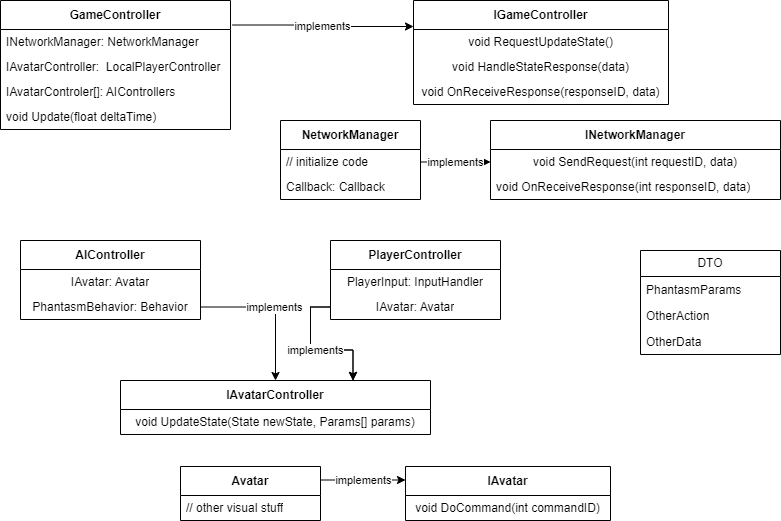

The diagram above was exported from draw.io. Its source (the exported page's mxGraphModel, read from the mxfile embedded in the PNG):
<mxGraphModel dx="1050" dy="483" grid="1" gridSize="10" guides="1" tooltips="1" connect="1" arrows="1" fold="1" page="1" pageScale="1" pageWidth="850" pageHeight="1100" math="0" shadow="0">
  <root>
    <mxCell id="0" />
    <mxCell id="1" parent="0" />
    <mxCell id="aNEfBU-MMuPrIfD6BLqG-6" value="INetworkManager" style="swimlane;fontStyle=1;align=center;verticalAlign=middle;childLayout=stackLayout;horizontal=1;startSize=29;horizontalStack=0;resizeParent=1;resizeParentMax=0;resizeLast=0;collapsible=0;marginBottom=0;html=1;whiteSpace=wrap;" vertex="1" parent="1">
      <mxGeometry x="510" y="150" width="290" height="79" as="geometry" />
    </mxCell>
    <mxCell id="aNEfBU-MMuPrIfD6BLqG-7" value="void SendRequest(int requestID, data)" style="text;html=1;strokeColor=none;fillColor=none;align=center;verticalAlign=middle;spacingLeft=4;spacingRight=4;overflow=hidden;rotatable=0;points=[[0,0.5],[1,0.5]];portConstraint=eastwest;whiteSpace=wrap;" vertex="1" parent="aNEfBU-MMuPrIfD6BLqG-6">
      <mxGeometry y="29" width="290" height="25" as="geometry" />
    </mxCell>
    <mxCell id="aNEfBU-MMuPrIfD6BLqG-8" value="void OnReceiveResponse(int responseID, data)" style="text;html=1;strokeColor=none;fillColor=none;align=left;verticalAlign=middle;spacingLeft=4;spacingRight=4;overflow=hidden;rotatable=0;points=[[0,0.5],[1,0.5]];portConstraint=eastwest;whiteSpace=wrap;" vertex="1" parent="aNEfBU-MMuPrIfD6BLqG-6">
      <mxGeometry y="54" width="290" height="25" as="geometry" />
    </mxCell>
    <mxCell id="aNEfBU-MMuPrIfD6BLqG-9" value="NetworkManager" style="swimlane;fontStyle=1;align=center;verticalAlign=middle;childLayout=stackLayout;horizontal=1;startSize=29;horizontalStack=0;resizeParent=1;resizeParentMax=0;resizeLast=0;collapsible=0;marginBottom=0;html=1;whiteSpace=wrap;" vertex="1" parent="1">
      <mxGeometry x="300" y="150" width="140" height="79" as="geometry" />
    </mxCell>
    <mxCell id="aNEfBU-MMuPrIfD6BLqG-11" value="// initialize code" style="text;html=1;strokeColor=none;fillColor=none;align=left;verticalAlign=middle;spacingLeft=4;spacingRight=4;overflow=hidden;rotatable=0;points=[[0,0.5],[1,0.5]];portConstraint=eastwest;whiteSpace=wrap;" vertex="1" parent="aNEfBU-MMuPrIfD6BLqG-9">
      <mxGeometry y="29" width="140" height="25" as="geometry" />
    </mxCell>
    <mxCell id="aNEfBU-MMuPrIfD6BLqG-50" value="Callback: Callback" style="text;html=1;strokeColor=none;fillColor=none;align=left;verticalAlign=middle;spacingLeft=4;spacingRight=4;overflow=hidden;rotatable=0;points=[[0,0.5],[1,0.5]];portConstraint=eastwest;whiteSpace=wrap;" vertex="1" parent="aNEfBU-MMuPrIfD6BLqG-9">
      <mxGeometry y="54" width="140" height="25" as="geometry" />
    </mxCell>
    <object label="IGameController" INetworkManager="" id="aNEfBU-MMuPrIfD6BLqG-12">
      <mxCell style="swimlane;fontStyle=1;align=center;verticalAlign=middle;childLayout=stackLayout;horizontal=1;startSize=29;horizontalStack=0;resizeParent=1;resizeParentMax=0;resizeLast=0;collapsible=0;marginBottom=0;html=1;whiteSpace=wrap;" vertex="1" parent="1">
        <mxGeometry x="433" y="30" width="255" height="104" as="geometry" />
      </mxCell>
    </object>
    <mxCell id="aNEfBU-MMuPrIfD6BLqG-13" value="void RequestUpdateState()" style="text;html=1;strokeColor=none;fillColor=none;align=center;verticalAlign=middle;spacingLeft=4;spacingRight=4;overflow=hidden;rotatable=0;points=[[0,0.5],[1,0.5]];portConstraint=eastwest;whiteSpace=wrap;" vertex="1" parent="aNEfBU-MMuPrIfD6BLqG-12">
      <mxGeometry y="29" width="255" height="25" as="geometry" />
    </mxCell>
    <mxCell id="aNEfBU-MMuPrIfD6BLqG-14" value="void HandleStateResponse(data)" style="text;html=1;strokeColor=none;fillColor=none;align=center;verticalAlign=middle;spacingLeft=4;spacingRight=4;overflow=hidden;rotatable=0;points=[[0,0.5],[1,0.5]];portConstraint=eastwest;whiteSpace=wrap;" vertex="1" parent="aNEfBU-MMuPrIfD6BLqG-12">
      <mxGeometry y="54" width="255" height="25" as="geometry" />
    </mxCell>
    <mxCell id="aNEfBU-MMuPrIfD6BLqG-51" value="void OnReceiveResponse(responseID, data)" style="text;html=1;strokeColor=none;fillColor=none;align=center;verticalAlign=middle;spacingLeft=4;spacingRight=4;overflow=hidden;rotatable=0;points=[[0,0.5],[1,0.5]];portConstraint=eastwest;whiteSpace=wrap;" vertex="1" parent="aNEfBU-MMuPrIfD6BLqG-12">
      <mxGeometry y="79" width="255" height="25" as="geometry" />
    </mxCell>
    <mxCell id="aNEfBU-MMuPrIfD6BLqG-15" value="AIController" style="swimlane;fontStyle=1;align=center;verticalAlign=middle;childLayout=stackLayout;horizontal=1;startSize=29;horizontalStack=0;resizeParent=1;resizeParentMax=0;resizeLast=0;collapsible=0;marginBottom=0;html=1;whiteSpace=wrap;" vertex="1" parent="1">
      <mxGeometry x="40" y="270" width="180" height="79" as="geometry" />
    </mxCell>
    <mxCell id="aNEfBU-MMuPrIfD6BLqG-16" value="IAvatar: Avatar" style="text;html=1;strokeColor=none;fillColor=none;align=center;verticalAlign=middle;spacingLeft=4;spacingRight=4;overflow=hidden;rotatable=0;points=[[0,0.5],[1,0.5]];portConstraint=eastwest;whiteSpace=wrap;" vertex="1" parent="aNEfBU-MMuPrIfD6BLqG-15">
      <mxGeometry y="29" width="180" height="25" as="geometry" />
    </mxCell>
    <mxCell id="aNEfBU-MMuPrIfD6BLqG-17" value="PhantasmBehavior: Behavior" style="text;html=1;strokeColor=none;fillColor=none;align=center;verticalAlign=middle;spacingLeft=4;spacingRight=4;overflow=hidden;rotatable=0;points=[[0,0.5],[1,0.5]];portConstraint=eastwest;whiteSpace=wrap;" vertex="1" parent="aNEfBU-MMuPrIfD6BLqG-15">
      <mxGeometry y="54" width="180" height="25" as="geometry" />
    </mxCell>
    <mxCell id="aNEfBU-MMuPrIfD6BLqG-18" value="PlayerController" style="swimlane;fontStyle=1;align=center;verticalAlign=middle;childLayout=stackLayout;horizontal=1;startSize=29;horizontalStack=0;resizeParent=1;resizeParentMax=0;resizeLast=0;collapsible=0;marginBottom=0;html=1;whiteSpace=wrap;" vertex="1" parent="1">
      <mxGeometry x="350" y="270" width="170" height="79" as="geometry" />
    </mxCell>
    <mxCell id="aNEfBU-MMuPrIfD6BLqG-19" value="PlayerInput: InputHandler" style="text;html=1;strokeColor=none;fillColor=none;align=center;verticalAlign=middle;spacingLeft=4;spacingRight=4;overflow=hidden;rotatable=0;points=[[0,0.5],[1,0.5]];portConstraint=eastwest;whiteSpace=wrap;" vertex="1" parent="aNEfBU-MMuPrIfD6BLqG-18">
      <mxGeometry y="29" width="170" height="25" as="geometry" />
    </mxCell>
    <mxCell id="aNEfBU-MMuPrIfD6BLqG-20" value="IAvatar: Avatar" style="text;html=1;strokeColor=none;fillColor=none;align=center;verticalAlign=middle;spacingLeft=4;spacingRight=4;overflow=hidden;rotatable=0;points=[[0,0.5],[1,0.5]];portConstraint=eastwest;whiteSpace=wrap;" vertex="1" parent="aNEfBU-MMuPrIfD6BLqG-18">
      <mxGeometry y="54" width="170" height="25" as="geometry" />
    </mxCell>
    <mxCell id="aNEfBU-MMuPrIfD6BLqG-21" value="Avatar" style="swimlane;fontStyle=1;align=center;verticalAlign=middle;childLayout=stackLayout;horizontal=1;startSize=29;horizontalStack=0;resizeParent=1;resizeParentMax=0;resizeLast=0;collapsible=0;marginBottom=0;html=1;whiteSpace=wrap;" vertex="1" parent="1">
      <mxGeometry x="200" y="496" width="140" height="54" as="geometry" />
    </mxCell>
    <mxCell id="aNEfBU-MMuPrIfD6BLqG-23" value="// other visual stuff" style="text;html=1;strokeColor=none;fillColor=none;align=left;verticalAlign=middle;spacingLeft=4;spacingRight=4;overflow=hidden;rotatable=0;points=[[0,0.5],[1,0.5]];portConstraint=eastwest;whiteSpace=wrap;" vertex="1" parent="aNEfBU-MMuPrIfD6BLqG-21">
      <mxGeometry y="29" width="140" height="25" as="geometry" />
    </mxCell>
    <mxCell id="aNEfBU-MMuPrIfD6BLqG-24" value="IAvatar" style="swimlane;fontStyle=1;align=center;verticalAlign=middle;childLayout=stackLayout;horizontal=1;startSize=29;horizontalStack=0;resizeParent=1;resizeParentMax=0;resizeLast=0;collapsible=0;marginBottom=0;html=1;whiteSpace=wrap;" vertex="1" parent="1">
      <mxGeometry x="425" y="496" width="205" height="54" as="geometry" />
    </mxCell>
    <mxCell id="aNEfBU-MMuPrIfD6BLqG-25" value="void DoCommand(int commandID)" style="text;html=1;strokeColor=none;fillColor=none;align=center;verticalAlign=middle;spacingLeft=4;spacingRight=4;overflow=hidden;rotatable=0;points=[[0,0.5],[1,0.5]];portConstraint=eastwest;whiteSpace=wrap;" vertex="1" parent="aNEfBU-MMuPrIfD6BLqG-24">
      <mxGeometry y="29" width="205" height="25" as="geometry" />
    </mxCell>
    <mxCell id="aNEfBU-MMuPrIfD6BLqG-27" value="implements" style="edgeStyle=orthogonalEdgeStyle;rounded=0;orthogonalLoop=1;jettySize=auto;html=1;exitX=1;exitY=0.25;exitDx=0;exitDy=0;entryX=0;entryY=0.25;entryDx=0;entryDy=0;" edge="1" parent="1" source="aNEfBU-MMuPrIfD6BLqG-21" target="aNEfBU-MMuPrIfD6BLqG-24">
      <mxGeometry relative="1" as="geometry">
        <mxPoint x="370" y="581.5" as="sourcePoint" />
      </mxGeometry>
    </mxCell>
    <mxCell id="aNEfBU-MMuPrIfD6BLqG-28" value="implements" style="edgeStyle=orthogonalEdgeStyle;rounded=0;orthogonalLoop=1;jettySize=auto;html=1;exitX=1;exitY=0.5;exitDx=0;exitDy=0;entryX=0;entryY=0.5;entryDx=0;entryDy=0;" edge="1" parent="1" target="aNEfBU-MMuPrIfD6BLqG-7">
      <mxGeometry relative="1" as="geometry">
        <mxPoint x="440" y="191.5" as="sourcePoint" />
      </mxGeometry>
    </mxCell>
    <mxCell id="aNEfBU-MMuPrIfD6BLqG-40" value="implements" style="edgeStyle=orthogonalEdgeStyle;rounded=0;orthogonalLoop=1;jettySize=auto;html=1;exitX=1.009;exitY=0.19;exitDx=0;exitDy=0;entryX=0;entryY=0.25;entryDx=0;entryDy=0;exitPerimeter=0;" edge="1" parent="1" source="aNEfBU-MMuPrIfD6BLqG-29" target="aNEfBU-MMuPrIfD6BLqG-12">
      <mxGeometry relative="1" as="geometry" />
    </mxCell>
    <mxCell id="aNEfBU-MMuPrIfD6BLqG-29" value="GameController" style="swimlane;fontStyle=1;align=center;verticalAlign=middle;childLayout=stackLayout;horizontal=1;startSize=29;horizontalStack=0;resizeParent=1;resizeParentMax=0;resizeLast=0;collapsible=0;marginBottom=0;html=1;whiteSpace=wrap;" vertex="1" parent="1">
      <mxGeometry x="20" y="30" width="230" height="129" as="geometry" />
    </mxCell>
    <mxCell id="aNEfBU-MMuPrIfD6BLqG-47" value="INetworkManager: NetworkManager" style="text;html=1;strokeColor=none;fillColor=none;align=left;verticalAlign=middle;spacingLeft=4;spacingRight=4;overflow=hidden;rotatable=0;points=[[0,0.5],[1,0.5]];portConstraint=eastwest;whiteSpace=wrap;" vertex="1" parent="aNEfBU-MMuPrIfD6BLqG-29">
      <mxGeometry y="29" width="230" height="25" as="geometry" />
    </mxCell>
    <mxCell id="aNEfBU-MMuPrIfD6BLqG-46" value="IAvatarController:&amp;nbsp; LocalPlayerController" style="text;html=1;strokeColor=none;fillColor=none;align=left;verticalAlign=middle;spacingLeft=4;spacingRight=4;overflow=hidden;rotatable=0;points=[[0,0.5],[1,0.5]];portConstraint=eastwest;whiteSpace=wrap;" vertex="1" parent="aNEfBU-MMuPrIfD6BLqG-29">
      <mxGeometry y="54" width="230" height="25" as="geometry" />
    </mxCell>
    <mxCell id="aNEfBU-MMuPrIfD6BLqG-31" value="IAvatarControler[]: AIControllers" style="text;html=1;strokeColor=none;fillColor=none;align=left;verticalAlign=middle;spacingLeft=4;spacingRight=4;overflow=hidden;rotatable=0;points=[[0,0.5],[1,0.5]];portConstraint=eastwest;whiteSpace=wrap;" vertex="1" parent="aNEfBU-MMuPrIfD6BLqG-29">
      <mxGeometry y="79" width="230" height="25" as="geometry" />
    </mxCell>
    <mxCell id="aNEfBU-MMuPrIfD6BLqG-49" value="void Update(float deltaTime)" style="text;html=1;strokeColor=none;fillColor=none;align=left;verticalAlign=middle;spacingLeft=4;spacingRight=4;overflow=hidden;rotatable=0;points=[[0,0.5],[1,0.5]];portConstraint=eastwest;whiteSpace=wrap;" vertex="1" parent="aNEfBU-MMuPrIfD6BLqG-29">
      <mxGeometry y="104" width="230" height="25" as="geometry" />
    </mxCell>
    <mxCell id="aNEfBU-MMuPrIfD6BLqG-32" value="IAvatarController" style="swimlane;fontStyle=1;align=center;verticalAlign=middle;childLayout=stackLayout;horizontal=1;startSize=29;horizontalStack=0;resizeParent=1;resizeParentMax=0;resizeLast=0;collapsible=0;marginBottom=0;html=1;whiteSpace=wrap;" vertex="1" parent="1">
      <mxGeometry x="140" y="410" width="310" height="54" as="geometry" />
    </mxCell>
    <mxCell id="aNEfBU-MMuPrIfD6BLqG-33" value="void UpdateState(State newState, Params[] params)" style="text;html=1;strokeColor=none;fillColor=none;align=center;verticalAlign=middle;spacingLeft=4;spacingRight=4;overflow=hidden;rotatable=0;points=[[0,0.5],[1,0.5]];portConstraint=eastwest;whiteSpace=wrap;" vertex="1" parent="aNEfBU-MMuPrIfD6BLqG-32">
      <mxGeometry y="29" width="310" height="25" as="geometry" />
    </mxCell>
    <mxCell id="aNEfBU-MMuPrIfD6BLqG-36" value="implements" style="edgeStyle=orthogonalEdgeStyle;rounded=0;orthogonalLoop=1;jettySize=auto;html=1;exitX=1;exitY=0.5;exitDx=0;exitDy=0;entryX=0.5;entryY=0;entryDx=0;entryDy=0;" edge="1" parent="1" source="aNEfBU-MMuPrIfD6BLqG-17" target="aNEfBU-MMuPrIfD6BLqG-32">
      <mxGeometry relative="1" as="geometry" />
    </mxCell>
    <mxCell id="aNEfBU-MMuPrIfD6BLqG-37" style="edgeStyle=orthogonalEdgeStyle;rounded=0;orthogonalLoop=1;jettySize=auto;html=1;exitX=0;exitY=0.5;exitDx=0;exitDy=0;entryX=0.75;entryY=0;entryDx=0;entryDy=0;" edge="1" parent="1" source="aNEfBU-MMuPrIfD6BLqG-20" target="aNEfBU-MMuPrIfD6BLqG-32">
      <mxGeometry relative="1" as="geometry" />
    </mxCell>
    <mxCell id="aNEfBU-MMuPrIfD6BLqG-38" value="implements" style="edgeStyle=orthogonalEdgeStyle;rounded=0;orthogonalLoop=1;jettySize=auto;html=1;exitX=0;exitY=0.5;exitDx=0;exitDy=0;entryX=0.75;entryY=0;entryDx=0;entryDy=0;" edge="1" parent="1" source="aNEfBU-MMuPrIfD6BLqG-20" target="aNEfBU-MMuPrIfD6BLqG-32">
      <mxGeometry relative="1" as="geometry" />
    </mxCell>
    <mxCell id="aNEfBU-MMuPrIfD6BLqG-52" value="DTO" style="swimlane;fontStyle=0;childLayout=stackLayout;horizontal=1;startSize=26;fillColor=none;horizontalStack=0;resizeParent=1;resizeParentMax=0;resizeLast=0;collapsible=1;marginBottom=0;whiteSpace=wrap;html=1;" vertex="1" parent="1">
      <mxGeometry x="660" y="280" width="140" height="104" as="geometry" />
    </mxCell>
    <mxCell id="aNEfBU-MMuPrIfD6BLqG-53" value="PhantasmParams" style="text;strokeColor=none;fillColor=none;align=left;verticalAlign=top;spacingLeft=4;spacingRight=4;overflow=hidden;rotatable=0;points=[[0,0.5],[1,0.5]];portConstraint=eastwest;whiteSpace=wrap;html=1;" vertex="1" parent="aNEfBU-MMuPrIfD6BLqG-52">
      <mxGeometry y="26" width="140" height="26" as="geometry" />
    </mxCell>
    <mxCell id="aNEfBU-MMuPrIfD6BLqG-54" value="OtherAction" style="text;strokeColor=none;fillColor=none;align=left;verticalAlign=top;spacingLeft=4;spacingRight=4;overflow=hidden;rotatable=0;points=[[0,0.5],[1,0.5]];portConstraint=eastwest;whiteSpace=wrap;html=1;" vertex="1" parent="aNEfBU-MMuPrIfD6BLqG-52">
      <mxGeometry y="52" width="140" height="26" as="geometry" />
    </mxCell>
    <mxCell id="aNEfBU-MMuPrIfD6BLqG-55" value="OtherData" style="text;strokeColor=none;fillColor=none;align=left;verticalAlign=top;spacingLeft=4;spacingRight=4;overflow=hidden;rotatable=0;points=[[0,0.5],[1,0.5]];portConstraint=eastwest;whiteSpace=wrap;html=1;" vertex="1" parent="aNEfBU-MMuPrIfD6BLqG-52">
      <mxGeometry y="78" width="140" height="26" as="geometry" />
    </mxCell>
  </root>
</mxGraphModel>